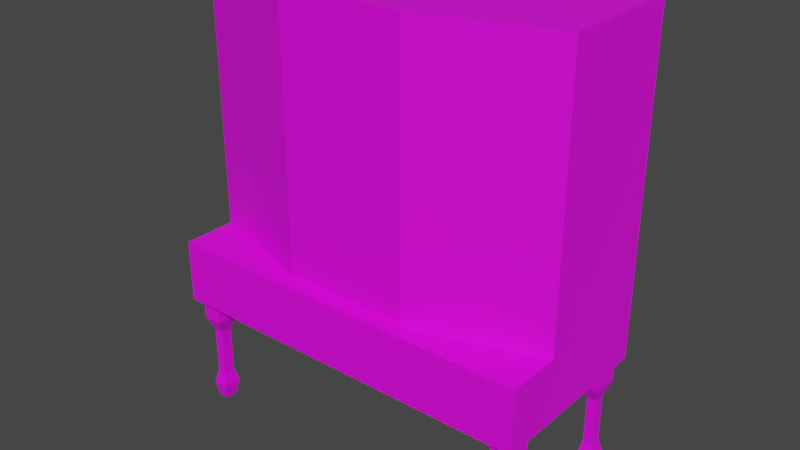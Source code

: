 # Source: dispcab1.blend  (saved by Blender 2.92.15; exported with 4.5.12 LTS)
import bpy
from mathutils import Matrix  # noqa: F401  (used for matrix-valued properties, if any)

bpy.ops.wm.read_factory_settings(use_empty=True)
scene = bpy.context.scene
scene.name = 'Scene'

# ---- collections
col_collection = bpy.data.collections.new('Collection'); scene.collection.children.link(col_collection)

# ---- images (referenced by path relative to the original .blend; pixels are not part of the script)
import os
ASSET_DIR = os.environ.get("B2B_ASSET_DIR", "")  # directory of the original .blend (textures are referenced by path, not embedded)
HERE = os.path.dirname(os.path.abspath(__file__))  # packed textures are extracted next to this script under _unpacked/

def load_image(name, relpath, width, height, colorspace="sRGB"):
    """Load a texture the original file referenced (path relative to the .blend, or extracted next to this script)."""
    p = next((c for c in (os.path.join(HERE, relpath), os.path.join(ASSET_DIR, relpath)) if relpath and os.path.exists(c)), "")
    if p:
        img = bpy.data.images.load(p, check_existing=True)
        img.name = name
    else:  # same state as the original file: an image datablock whose file is absent (Cycles renders it pink)
        img = bpy.data.images.new(name, width, height)
        img.source = "FILE"
        img.filepath = "//" + (relpath or name)
    img.colorspace_settings.name = colorspace
    return img
img_dincab6_png = load_image('dincab6.png', 'dincab6.png', 1024, 1024, 'sRGB')

# ---- materials (node trees are filled in below, after node groups)
mat_dincab6 = bpy.data.materials.new('dincab6')
mat_dincab6.use_transparent_shadow = False
mat_glass = bpy.data.materials.new('glass')
mat_glass.use_transparent_shadow = False

# ---- material node trees
mat_dincab6.use_nodes = True; mat_dincab6.node_tree.nodes.clear()
_N = mat_dincab6.node_tree.nodes; _L = mat_dincab6.node_tree.links
n0 = _N.new('ShaderNodeBsdfPrincipled'); n0.name = 'Principled BSDF'; n0.location = (10, 300)
n0.distribution = 'GGX'
n0.subsurface_method = 'BURLEY'
n0.inputs[3].default_value = 1.45
n0.inputs[27].default_value = (0.0, 0.0, 0.0, 1.0)
n0.inputs[28].default_value = 1.0
n1 = _N.new('ShaderNodeOutputMaterial'); n1.name = 'Material Output'; n1.location = (300, 300)
n2 = _N.new('ShaderNodeTexImage'); n2.name = 'Image Texture'; n2.location = (-280, 280)
n2.image = img_dincab6_png
_L.new(n0.outputs[0], n1.inputs[0])
_L.new(n2.outputs[0], n0.inputs[0])
n1.is_active_output = True
mat_glass.use_nodes = True; mat_glass.node_tree.nodes.clear()
_N = mat_glass.node_tree.nodes; _L = mat_glass.node_tree.links
n0 = _N.new('ShaderNodeBsdfPrincipled'); n0.name = 'Principled BSDF'; n0.location = (10, 300)
n0.distribution = 'GGX'
n0.subsurface_method = 'BURLEY'
n0.inputs[3].default_value = 1.45
n0.inputs[27].default_value = (0.0, 0.0, 0.0, 1.0)
n0.inputs[28].default_value = 1.0
n1 = _N.new('ShaderNodeOutputMaterial'); n1.name = 'Material Output'; n1.location = (300, 300)
n2 = _N.new('ShaderNodeTexImage'); n2.name = 'Image Texture'; n2.location = (-280, 280)
_L.new(n0.outputs[0], n1.inputs[0])
_L.new(n2.outputs[0], n0.inputs[0])
n1.is_active_output = True

# ---- world
world_world = bpy.data.worlds.new('World'); scene.world = world_world
world_world.use_nodes = True; world_world.node_tree.nodes.clear()
_N = world_world.node_tree.nodes; _L = world_world.node_tree.links
n0 = _N.new('ShaderNodeOutputWorld'); n0.name = 'World Output'; n0.location = (300, 300)
n1 = _N.new('ShaderNodeBackground'); n1.name = 'Background'; n1.location = (10, 300)
n1.inputs[0].default_value = (0.05088, 0.05088, 0.05088, 1.0)
_L.new(n1.outputs[0], n0.inputs[0])
n0.is_active_output = True
world_world.color = (0.05088, 0.05088, 0.05088)
world_world.use_sun_shadow = False
world_world.sun_shadow_jitter_overblur = 0.0

# ---- meshes
me_cube = bpy.data.meshes.new('Cube')
me_cube.from_pydata([(-2.1, -1.0, 2.0), (-2.1, 1.0, 2.0), (-2.1, 1.0, 5.0), (2.1, -1.0, 2.0), (2.1, 1.0, 2.0), (2.1, 1.0, 5.0), (-2.1, 1.0, 1.3), (-2.1, -1.0, 1.3), (2.1, 1.0, 1.3), (2.1, -1.0, 1.3), (-2.1, -0.3937, 2.0), (-2.1, -0.3937, 5.0), (2.1, -0.3937, 5.0), (2.1, -0.3937, 2.0), (-0.7, -0.8465, 2.0), (0.7, -0.8465, 2.0), (0.7, -0.8465, 5.0), (-0.7, -0.8465, 5.0), (2.1, 0.8479, 2.152), (2.1, 0.8479, 4.848), (2.1, -0.2578, 4.848), (2.1, -0.2578, 2.152), (-2.1, -0.2578, 4.848), (-2.1, 0.8479, 4.848), (-2.1, 0.8479, 2.152), (-2.1, -0.2578, 2.152), (0.8447, -0.7997, 2.152), (1.955, -0.4405, 2.152), (1.955, -0.4405, 4.848), (0.8447, -0.7997, 4.848), (-1.955, -0.4405, 2.152), (-0.8447, -0.7997, 2.152), (-0.8447, -0.7997, 4.848), (-1.955, -0.4405, 4.848), (-0.5479, -0.8465, 2.418), (0.5479, -0.8465, 2.418), (0.5479, -0.8465, 4.848), (-0.5479, -0.8465, 4.848), (1.955, 0.8479, 4.848), (1.955, 0.8479, 2.152), (1.955, -0.3061, 2.152), (1.955, -0.3061, 4.848), (-1.96, -0.3061, 4.848), (-1.96, 0.8479, 4.848), (-1.96, -0.3061, 2.152), (-1.96, 0.8479, 2.152), (0.7801, -0.7182, 2.152), (0.7801, -0.7182, 4.848), (-0.7801, -0.7182, 2.152), (-0.7801, -0.7182, 4.848), (-0.5479, -0.7548, 2.152), (-0.5479, -0.7548, 4.848), (0.5479, -0.7548, 4.848), (1.955, 0.8479, 3.354), (1.955, -0.3061, 3.354), (-1.96, -0.3061, 3.354), (-1.96, 0.8479, 3.354), (0.7801, -0.7182, 3.354), (-0.7801, -0.7182, 3.354), (-0.5479, -0.7548, 3.354), (0.5479, -0.7548, 3.354), (1.955, -0.3061, 3.461), (1.955, 0.8479, 3.461), (-1.96, 0.8479, 3.461), (-1.96, -0.3061, 3.461), (-0.5479, -0.7548, 3.461), (0.5479, -0.7548, 3.461), (-0.7801, -0.7182, 3.461), (0.7801, -0.7182, 3.461), (-2.037, 0.6345, 1.3), (-1.816, 0.6345, 1.3), (-2.037, 0.9046, 1.3), (-1.816, 0.9046, 1.3), (-1.985, 0.6974, 0.0009801), (-1.867, 0.6974, 0.0009801), (-1.985, 0.8417, 0.0009801), (-1.867, 0.8417, 0.0009801), (-2.037, 0.6345, 1.048), (-1.816, 0.6345, 1.048), (-1.816, 0.9046, 1.048), (-2.037, 0.9046, 1.048), (-1.978, 0.7062, 0.8795), (-1.874, 0.7062, 0.8795), (-1.874, 0.8329, 0.8795), (-1.978, 0.8329, 0.8795), (-1.978, 0.7062, 0.3417), (-1.874, 0.7062, 0.3417), (-1.874, 0.8329, 0.3417), (-1.978, 0.8329, 0.3417), (-2.011, 0.6656, 0.1767), (-1.841, 0.6656, 0.1767), (-1.841, 0.8735, 0.1767), (-2.011, 0.8735, 0.1767), (1.816, 0.6345, 1.3), (2.038, 0.6345, 1.3), (1.816, 0.9046, 1.3), (2.038, 0.9046, 1.3), (1.868, 0.6974, 0.0009801), (1.986, 0.6974, 0.0009801), (1.868, 0.8417, 0.0009801), (1.986, 0.8417, 0.0009801), (1.816, 0.6345, 1.048), (2.038, 0.6345, 1.048), (2.038, 0.9046, 1.048), (1.816, 0.9046, 1.048), (1.875, 0.7062, 0.8795), (1.979, 0.7062, 0.8795), (1.979, 0.8329, 0.8795), (1.875, 0.8329, 0.8795), (1.875, 0.7062, 0.3417), (1.979, 0.7062, 0.3417), (1.979, 0.8329, 0.3417), (1.875, 0.8329, 0.3417), (1.842, 0.6656, 0.1767), (2.012, 0.6656, 0.1767), (2.012, 0.8735, 0.1767), (1.842, 0.8735, 0.1767), (1.816, -0.9069, 1.3), (2.038, -0.9069, 1.3), (1.816, -0.6367, 1.3), (2.038, -0.6367, 1.3), (1.868, -0.844, 0.0009801), (1.986, -0.844, 0.0009801), (1.868, -0.6996, 0.0009801), (1.986, -0.6996, 0.0009801), (1.816, -0.9069, 1.048), (2.038, -0.9069, 1.048), (2.038, -0.6367, 1.048), (1.816, -0.6367, 1.048), (1.875, -0.8352, 0.8795), (1.979, -0.8352, 0.8795), (1.979, -0.7084, 0.8795), (1.875, -0.7084, 0.8795), (1.875, -0.8352, 0.3417), (1.979, -0.8352, 0.3417), (1.979, -0.7084, 0.3417), (1.875, -0.7084, 0.3417), (1.842, -0.8757, 0.1767), (2.012, -0.8757, 0.1767), (2.012, -0.6679, 0.1767), (1.842, -0.6679, 0.1767), (-2.037, -0.9069, 1.3), (-1.816, -0.9069, 1.3), (-2.037, -0.6367, 1.3), (-1.816, -0.6367, 1.3), (-1.985, -0.844, 0.0009801), (-1.867, -0.844, 0.0009801), (-1.985, -0.6996, 0.0009801), (-1.867, -0.6996, 0.0009801), (-2.037, -0.9069, 1.048), (-1.816, -0.9069, 1.048), (-1.816, -0.6367, 1.048), (-2.037, -0.6367, 1.048), (-1.978, -0.8352, 0.8795), (-1.874, -0.8352, 0.8795), (-1.874, -0.7084, 0.8795), (-1.978, -0.7084, 0.8795), (-1.978, -0.8352, 0.3417), (-1.874, -0.8352, 0.3417), (-1.874, -0.7084, 0.3417), (-1.978, -0.7084, 0.3417), (-2.011, -0.8757, 0.1767), (-1.841, -0.8757, 0.1767), (-1.841, -0.6679, 0.1767), (-2.011, -0.6679, 0.1767), (-0.5479, -0.7548, 2.418), (-0.5479, -0.7548, 2.418), (0.5479, -0.7548, 2.418), (0.5479, -0.7548, 2.152), (0.5479, -0.7548, 2.418)], [], [(1, 2, 5, 4, 8, 6), (0, 10, 1, 6, 7), (4, 13, 3, 9, 8), (25, 22, 42, 44), (26, 27, 40, 46), (21, 18, 39, 40), (22, 23, 43, 42), (18, 19, 38, 39), (3, 0, 7, 9), (6, 8, 9, 7), (5, 2, 11, 17, 16, 12), (0, 3, 13, 15, 14, 10), (4, 5, 19, 18), (5, 12, 20, 19), (12, 13, 21, 20), (13, 4, 18, 21), (11, 2, 23, 22), (2, 1, 24, 23), (1, 10, 25, 24), (10, 11, 22, 25), (15, 13, 27, 26), (13, 12, 28, 27), (12, 16, 29, 28), (16, 15, 26, 29), (10, 14, 31, 30), (14, 17, 32, 31), (17, 11, 33, 32), (11, 10, 30, 33), (14, 15, 35, 34), (15, 16, 36, 35), (16, 17, 37, 36), (17, 14, 34, 37), (30, 31, 48, 44), (19, 20, 41, 38), (29, 26, 46, 47), (34, 35, 167, 165), (23, 24, 45, 43), (33, 30, 44, 42), (20, 21, 40, 41), (27, 28, 41, 40), (37, 34, 166, 51), (24, 25, 44, 45), (31, 32, 49, 48), (28, 29, 47, 41), (32, 33, 42, 49), (36, 37, 51, 52), (47, 46, 168, 169, 52), (49, 51, 166, 50, 48), (39, 38, 43, 45), (43, 38, 41, 47, 52, 51, 49, 42), (46, 40, 39, 45, 44, 48, 50, 168), (57, 60, 59, 58, 55, 56, 53, 54), (68, 61, 62, 63, 64, 67, 65, 66), (54, 53, 62, 61), (55, 58, 67, 64), (60, 57, 68, 66), (59, 60, 66, 65), (56, 55, 64, 63), (57, 54, 61, 68), (58, 59, 65, 67), (53, 56, 63, 62), (148, 147, 164, 163), (134, 135, 131, 130), (83, 84, 80, 79), (78, 79, 72, 70), (75, 76, 74, 73), (77, 78, 70, 69), (151, 152, 143, 144), (155, 156, 152, 151), (161, 162, 158, 157), (124, 123, 140, 139), (135, 136, 132, 131), (156, 153, 149, 152), (150, 151, 144, 142), (98, 100, 115, 114), (157, 158, 154, 153), (129, 130, 126, 125), (126, 127, 120, 118), (163, 164, 160, 159), (73, 74, 90, 89), (154, 155, 151, 150), (142, 144, 143, 141), (90, 91, 87, 86), (89, 90, 86, 85), (99, 100, 98, 97), (101, 102, 94, 93), (136, 133, 129, 132), (127, 128, 119, 120), (115, 116, 112, 111), (123, 121, 137, 140), (111, 112, 108, 107), (108, 105, 101, 104), (87, 88, 84, 83), (92, 89, 85, 88), (75, 73, 89, 92), (88, 85, 81, 84), (105, 106, 102, 101), (104, 101, 93, 95), (97, 98, 114, 113), (110, 111, 107, 106), (82, 83, 79, 78), (133, 134, 130, 129), (114, 115, 111, 110), (74, 76, 91, 90), (123, 124, 122, 121), (125, 126, 118, 117), (112, 109, 105, 108), (153, 154, 150, 149), (103, 104, 95, 96), (139, 140, 136, 135), (100, 99, 116, 115), (80, 77, 69, 71), (84, 81, 77, 80), (162, 163, 159, 158), (147, 145, 161, 164), (158, 159, 155, 154), (107, 108, 104, 103), (91, 92, 88, 87), (121, 122, 138, 137), (102, 103, 96, 94), (109, 110, 106, 105), (138, 139, 135, 134), (122, 124, 139, 138), (147, 148, 146, 145), (79, 80, 71, 72), (70, 72, 71, 69), (81, 82, 78, 77), (137, 138, 134, 133), (76, 75, 92, 91), (128, 125, 117, 119), (132, 129, 125, 128), (118, 120, 119, 117), (116, 113, 109, 112), (99, 97, 113, 116), (131, 132, 128, 127), (152, 149, 141, 143), (113, 114, 110, 109), (145, 146, 162, 161), (130, 131, 127, 126), (94, 96, 95, 93), (140, 137, 133, 136), (146, 148, 163, 162), (164, 161, 157, 160), (160, 157, 153, 156), (85, 86, 82, 81), (159, 160, 156, 155), (149, 150, 142, 141), (86, 87, 83, 82), (106, 107, 103, 102), (167, 169, 168, 50, 166, 165), (169, 35, 36, 52)])
_uv = me_cube.uv_layers.new(name='UVMap')
_uv.uv.foreach_set('vector', [0.375, 0.25, 0.625, 0.25, 0.625, 0.5, 0.375, 0.5, 0.375, 0.5, 0.375, 0.25, 0.375, 0.0, 0.375, 0.05201, 0.375, 0.25, 0.375, 0.25, 0.375, 0.0, 0.375, 0.5, 0.375, 0.698, 0.375, 0.75, 0.375, 0.75, 0.375, 0.5, 0.397, 0.9089, 0.8258, 0.7047, 0.8258, 0.7047, 0.397, 0.9089, 0.3908, 0.8216, 0.3888, 0.7575, 0.3888, 0.7575, 0.3908, 0.8216, 0.3877, 0.6783, 0.3877, 0.5223, 0.3877, 0.5223, 0.3877, 0.6783, 0.8258, 0.7047, 0.6362, 0.3079, 0.6362, 0.3079, 0.8258, 0.7047, 0.3877, 0.5223, 0.6123, 0.5266, 0.6123, 0.5266, 0.3877, 0.5223, 1.0, 1.0, 0.0, 1.0, 7.036e-08, 0.0, 1.0, 4.221e-07, 0.125, 0.5, 0.375, 0.5, 0.375, 0.75, 0.125, 0.75, 0.625, 0.5, 0.875, 0.5, 0.875, 0.75, 0.7917, 0.75, 0.7083, 0.75, 0.625, 0.75, 0.375, 1.0, 0.375, 0.75, 0.375, 0.75, 0.375, 0.8333, 0.375, 0.9167, 0.375, 1.0, 0.8066, 0.1055, 0.8066, 0.9102, 0.7033, 0.8106, 0.7033, 0.2089, 0.8066, 0.9102, 0.1934, 0.9102, 0.2967, 0.8106, 0.7033, 0.8106, 0.1934, 0.9102, 0.1934, 0.1055, 0.2967, 0.2089, 0.2967, 0.8106, 0.1934, 0.1055, 0.8066, 0.1055, 0.7033, 0.2089, 0.2967, 0.2089, 0.7988, 0.918, 0.2109, 0.918, 0.3143, 0.8185, 0.6955, 0.8185, 0.2109, 0.918, 0.2109, 0.0957, 0.3143, 0.2108, 0.3143, 0.8185, 0.2109, 0.0957, 0.7988, 0.0957, 0.6955, 0.2108, 0.3143, 0.2108, 0.7988, 0.0957, 0.7988, 0.918, 0.6955, 0.8185, 0.6955, 0.2108, 0.1934, 0.1055, 0.8066, 0.1055, 0.7033, 0.2089, 0.2967, 0.2089, 0.8066, 0.1055, 0.8066, 0.9102, 0.7033, 0.8106, 0.7033, 0.2089, 0.8066, 0.9102, 0.1934, 0.9102, 0.2967, 0.8106, 0.7033, 0.8106, 0.1934, 0.9102, 0.1934, 0.1055, 0.2967, 0.2089, 0.2967, 0.8106, 0.2109, 0.0957, 0.7988, 0.0957, 0.6955, 0.2108, 0.3143, 0.2108, 0.7988, 0.0957, 0.7988, 0.918, 0.6955, 0.8185, 0.6955, 0.2108, 0.7988, 0.918, 0.2109, 0.918, 0.3143, 0.8185, 0.6955, 0.8185, 0.2109, 0.918, 0.2109, 0.0957, 0.3143, 0.2108, 0.3143, 0.8185, 0.1953, 0.08594, 0.8164, 0.08594, 0.7078, 0.2, 0.3039, 0.2, 0.8164, 0.08594, 0.8164, 0.9141, 0.7078, 0.8067, 0.7078, 0.2, 0.8164, 0.9141, 0.1953, 0.9141, 0.3039, 0.8067, 0.7078, 0.8067, 0.1953, 0.9141, 0.1953, 0.08594, 0.3039, 0.2, 0.3039, 0.8067, 0.3992, 0.9798, 0.3972, 0.9157, 0.3972, 0.9157, 0.3992, 0.9798, 0.6123, 0.5266, 0.6123, 0.7208, 0.6123, 0.7208, 0.6123, 0.5266, 0.6839, 0.7531, 0.3908, 0.8216, 0.3908, 0.8216, 0.6839, 0.7531, 0.395, 0.9003, 0.393, 0.837, 0.393, 0.837, 0.395, 0.9003, 0.6362, 0.3079, 0.3911, 0.3285, 0.3911, 0.3285, 0.6362, 0.3079, 0.8421, 0.7616, 0.3992, 0.9798, 0.3992, 0.9798, 0.8421, 0.7616, 0.6123, 0.7208, 0.3877, 0.6783, 0.3877, 0.6783, 0.6123, 0.7208, 0.3888, 0.7575, 0.6198, 0.7511, 0.6198, 0.7511, 0.3888, 0.7575, 0.7626, 0.7573, 0.395, 0.9003, 0.4313, 0.8862, 0.7626, 0.7573, 0.3911, 0.3285, 0.397, 0.9089, 0.397, 0.9089, 0.3911, 0.3285, 0.3972, 0.9157, 0.7781, 0.7596, 0.7781, 0.7596, 0.3972, 0.9157, 0.6198, 0.7511, 0.6839, 0.7531, 0.6839, 0.7531, 0.6198, 0.7511, 0.7781, 0.7596, 0.8421, 0.7616, 0.8421, 0.7616, 0.7781, 0.7596, 0.6994, 0.7553, 0.7626, 0.7573, 0.7626, 0.7573, 0.6994, 0.7553, 0.6839, 0.7531, 0.3908, 0.8216, 0.393, 0.837, 0.4233, 0.829, 0.6994, 0.7553, 0.7781, 0.7596, 0.7626, 0.7573, 0.4313, 0.8862, 0.395, 0.9003, 0.3972, 0.9157, 0.3877, 0.5223, 0.6123, 0.5266, 0.6362, 0.3079, 0.3911, 0.3285, 0.0, 0.0, 0.0, 0.0, 0.0, 0.0, 0.0, 0.0, 0.0, 0.0, 0.0, 0.0, 0.0, 0.0, 0.0, 0.0, 0.0, 0.0, 0.0, 0.0, 0.0, 0.0, 0.0, 0.0, 0.0, 0.0, 0.0, 0.0, 0.0, 0.0, 0.0, 0.0, 0.0, 0.0, 0.0, 0.0, 0.0, 0.0, 0.0, 0.0, 0.0, 0.0, 0.0, 0.0, 0.0, 0.0, 0.0, 0.0, 0.0, 0.0, 0.0, 0.0, 0.0, 0.0, 0.0, 0.0, 0.0, 0.0, 0.0, 0.0, 0.0, 0.0, 0.0, 0.0, 0.0, 0.0, 0.0, 0.0, 0.0, 0.0, 0.0, 0.0, 0.0, 0.0, 0.0, 0.0, 0.0, 0.0, 0.0, 0.0, 0.0, 0.0, 0.0, 0.0, 0.0, 0.0, 0.0, 0.0, 0.0, 0.0, 0.0, 0.0, 0.0, 0.0, 0.0, 0.0, 0.0, 0.0, 0.0, 0.0, 0.0, 0.0, 0.0, 0.0, 0.0, 0.0, 0.0, 0.0, 0.0, 0.0, 0.0, 0.0, 0.0, 0.0, 0.0, 0.0, 0.0, 0.0, 0.0, 0.0, 0.0, 0.0, 0.0, 0.0, 0.0, 0.0, 0.0, 0.0, 0.0, 0.3125, 0.0, 0.375, 0.2, 0.375, 0.2, 0.3125, 0.4, 0.3125, 0.4, 0.375, 0.6, 0.375, 0.6, 0.3125, 0.6, 0.3125, 0.6, 0.375, 0.8, 0.375, 0.8, 0.3125, 0.8, 0.3125, 0.8, 0.375, 1.0, 0.375, 1.0, 0.3125, 0.0, 0.375, 0.0, 0.3125, 1.0, 0.3125, 1.0, 0.375, 0.8, 0.3125, 0.8, 0.375, 1.0, 0.375, 1.0, 0.3125, 0.8, 0.3125, 0.8, 0.375, 1.0, 0.375, 1.0, 0.3125, 0.6, 0.3125, 0.6, 0.375, 0.8, 0.375, 0.8, 0.3125, 0.2, 0.3125, 0.2, 0.375, 0.4, 0.375, 0.4, 0.3125, 0.0, 0.3125, 0.0, 0.375, 0.2, 0.375, 0.2, 0.3125, 0.4, 0.3125, 0.4, 0.375, 0.6, 0.375, 0.6, 0.3125, 0.6, 0.3125, 0.6, 0.375, 0.8, 0.375, 0.8, 0.3125, 0.8, 0.3125, 0.8, 0.375, 1.0, 0.375, 1.0, 0.3125, 0.0, 0.3125, 0.0, 0.375, 0.2, 0.375, 0.2, 0.3125, 0.4, 0.3125, 0.4, 0.375, 0.6, 0.375, 0.6, 0.3125, 0.6, 0.3125, 0.6, 0.375, 0.8, 0.375, 0.8, 0.3125, 0.8, 0.3125, 0.8, 0.375, 1.0, 0.375, 1.0, 0.3125, 0.2, 0.3125, 0.2, 0.375, 0.4, 0.375, 0.4, 0.3125, 0.0, 0.3125, 0.0, 0.375, 0.2, 0.375, 0.2, 0.3125, 0.6, 0.3125, 0.6, 0.375, 0.8, 0.375, 0.8, 0.3125, 1.0, 0.375, 0.0, 0.375, 0.0, 0.3125, 1.0, 0.3125, 0.2, 0.3125, 0.2, 0.375, 0.4, 0.375, 0.4, 0.3125, 0.2, 0.3125, 0.2, 0.375, 0.4, 0.375, 0.4, 0.3125, 0.0, 0.375, 0.0, 0.3125, 1.0, 0.3125, 1.0, 0.375, 0.8, 0.3125, 0.8, 0.375, 1.0, 0.375, 1.0, 0.3125, 0.4, 0.3125, 0.4, 0.375, 0.6, 0.375, 0.6, 0.3125, 0.8, 0.3125, 0.8, 0.375, 1.0, 0.375, 1.0, 0.3125, 0.2, 0.3125, 0.2, 0.375, 0.4, 0.375, 0.4, 0.3125, 0.0, 0.3125, 0.0, 0.375, 0.2, 0.375, 0.2, 0.3125, 0.4, 0.3125, 0.4, 0.375, 0.6, 0.375, 0.6, 0.3125, 0.6, 0.3125, 0.6, 0.375, 0.8, 0.375, 0.8, 0.3125, 0.4, 0.3125, 0.4, 0.375, 0.6, 0.375, 0.6, 0.3125, 0.2, 0.3125, 0.2, 0.375, 0.4, 0.375, 0.4, 0.3125, 0.0, 0.3125, 0.0, 0.375, 0.2, 0.375, 0.2, 0.3125, 0.4, 0.3125, 0.4, 0.375, 0.6, 0.375, 0.6, 0.3125, 0.6, 0.3125, 0.6, 0.375, 0.8, 0.375, 0.8, 0.3125, 0.8, 0.3125, 0.8, 0.375, 1.0, 0.375, 1.0, 0.3125, 0.0, 0.3125, 0.0, 0.375, 0.2, 0.375, 0.2, 0.3125, 0.4, 0.3125, 0.4, 0.375, 0.6, 0.375, 0.6, 0.3125, 0.6, 0.3125, 0.6, 0.375, 0.8, 0.375, 0.8, 0.3125, 0.4, 0.3125, 0.4, 0.375, 0.6, 0.375, 0.6, 0.3125, 0.2, 0.3125, 0.2, 0.375, 0.4, 0.375, 0.4, 0.3125, 0.0, 0.3125, 0.0, 0.375, 0.2, 0.375, 0.2, 0.3125, 0.0, 0.375, 0.0, 0.3125, 1.0, 0.3125, 1.0, 0.375, 0.8, 0.3125, 0.8, 0.375, 1.0, 0.375, 1.0, 0.3125, 0.4, 0.3125, 0.4, 0.375, 0.6, 0.375, 0.6, 0.3125, 0.6, 0.3125, 0.6, 0.375, 0.8, 0.375, 0.8, 0.3125, 0.8, 0.3125, 0.8, 0.375, 1.0, 0.375, 1.0, 0.3125, 0.2, 0.3125, 0.2, 0.375, 0.4, 0.375, 0.4, 0.3125, 0.0, 0.3125, 0.0, 0.375, 0.2, 0.375, 0.2, 0.3125, 0.8, 0.3125, 0.8, 0.375, 1.0, 0.375, 1.0, 0.3125, 0.6, 0.3125, 0.6, 0.375, 0.8, 0.375, 0.8, 0.3125, 0.2, 0.3125, 0.2, 0.375, 0.4, 0.375, 0.4, 0.3125, 0.0, 0.3125, 0.0, 0.375, 0.2, 0.375, 0.2, 0.3125, 0.4, 0.3125, 0.4, 0.375, 0.6, 0.375, 0.6, 0.3125, 0.6, 0.3125, 0.6, 0.375, 0.8, 0.375, 0.8, 0.3125, 0.2, 0.3125, 0.2, 0.375, 0.4, 0.375, 0.4, 0.3125, 0.0, 0.3125, 0.0, 0.375, 0.2, 0.375, 0.2, 0.3125, 0.8, 0.3125, 0.8, 0.375, 1.0, 0.375, 1.0, 0.3125, 0.4, 0.3125, 0.4, 0.375, 0.6, 0.375, 0.6, 0.3125, 0.2, 0.3125, 0.2, 0.375, 0.4, 0.375, 0.4, 0.3125, 0.0, 0.3125, 0.0, 0.375, 0.2, 0.375, 0.2, 0.3125, 0.0, 0.375, 0.0, 0.3125, 1.0, 0.3125, 1.0, 0.375, 0.8, 0.3125, 0.8, 0.375, 1.0, 0.375, 1.0, 0.3125, 1.0, 0.375, 0.0, 0.375, 0.0, 0.3125, 1.0, 0.3125, 0.6, 0.3125, 0.6, 0.375, 0.8, 0.375, 0.8, 0.3125, 0.2, 0.3125, 0.2, 0.375, 0.4, 0.375, 0.4, 0.3125, 0.0, 0.3125, 0.0, 0.375, 0.2, 0.375, 0.2, 0.3125, 0.8, 0.3125, 0.8, 0.375, 1.0, 0.375, 1.0, 0.3125, 0.6, 0.3125, 0.6, 0.375, 0.8, 0.375, 0.8, 0.3125, 1.0, 0.375, 0.0, 0.375, 0.0, 0.3125, 1.0, 0.3125, 0.2, 0.3125, 0.2, 0.375, 0.4, 0.375, 0.4, 0.3125, 0.0, 0.3125, 0.0, 0.375, 0.2, 0.375, 0.2, 0.3125, 0.6, 0.3125, 0.6, 0.375, 0.8, 0.375, 0.8, 0.3125, 0.8, 0.3125, 0.8, 0.375, 1.0, 0.375, 1.0, 0.3125, 0.2, 0.3125, 0.2, 0.375, 0.4, 0.375, 0.4, 0.3125, 0.0, 0.3125, 0.0, 0.375, 0.2, 0.375, 0.2, 0.3125, 0.6, 0.3125, 0.6, 0.375, 0.8, 0.375, 0.8, 0.3125, 1.0, 0.375, 0.0, 0.375, 0.0, 0.3125, 1.0, 0.3125, 0.2, 0.3125, 0.2, 0.375, 0.4, 0.375, 0.4, 0.3125, 0.0, 0.3125, 0.0, 0.375, 0.2, 0.375, 0.2, 0.3125, 0.2, 0.3125, 0.2, 0.375, 0.4, 0.375, 0.4, 0.3125, 0.4, 0.3125, 0.4, 0.375, 0.6, 0.375, 0.6, 0.3125, 0.4, 0.3125, 0.4, 0.375, 0.6, 0.375, 0.6, 0.3125, 0.4, 0.3125, 0.4, 0.375, 0.6, 0.375, 0.6, 0.3125, 0.8, 0.3125, 0.8, 0.375, 1.0, 0.375, 1.0, 0.3125, 0.4, 0.3125, 0.4, 0.375, 0.6, 0.375, 0.6, 0.3125, 0.6, 0.3125, 0.6, 0.375, 0.8, 0.375, 0.8, 0.3125, 0.393, 0.837, 0.4233, 0.829, 0.393, 0.837, 0.0, 0.0, 0.4313, 0.8862, 0.395, 0.9003, 0.4233, 0.829, 0.393, 0.837, 0.6994, 0.7553, 0.6994, 0.7553])
me_cube.materials.append(mat_dincab6)
me_cube.use_remesh_fix_poles = True
me_cube.use_remesh_preserve_attributes = False
me_cube.use_mirror_vertex_groups = False
me_cube.update()
me_cube_003 = bpy.data.meshes.new('Cube.003')
me_cube_003.from_pydata([(2.1, 0.8479, 2.152), (2.1, 0.8479, 4.848), (2.1, -0.2578, 4.848), (2.1, -0.2578, 2.152), (-2.1, -0.2578, 4.848), (-2.1, 0.8479, 4.848), (-2.1, 0.8479, 2.152), (-2.1, -0.2578, 2.152), (-0.5479, -0.8465, 2.418), (0.5479, -0.8465, 2.418), (0.5479, -0.8465, 4.848), (-0.5479, -0.8465, 4.848)], [], [(7, 4, 5, 6), (8, 9, 10, 11), (2, 3, 0, 1)])
_uv = me_cube_003.uv_layers.new(name='UVMap')
_uv.uv.foreach_set('vector', [0.0, 0.0, 0.0, 0.0, 0.0, 0.0, 0.0, 0.0, 0.0, 0.0, 0.0, 0.0, 0.0, 0.0, 0.0, 0.0, 0.0, 0.0, 0.0, 0.0, 0.0, 0.0, 0.0, 0.0])
me_cube_003.materials.append(mat_glass)
me_cube_003.use_remesh_fix_poles = True
me_cube_003.use_remesh_preserve_attributes = False
me_cube_003.use_mirror_vertex_groups = False
me_cube_003.update()
me_cube_004 = bpy.data.meshes.new('Cube.004')
me_cube_004.from_pydata([(-1.955, -0.4405, 2.152), (-0.8447, -0.7997, 2.152), (-0.8447, -0.7997, 4.848), (-1.955, -0.4405, 4.848), (-1.96, -0.3061, 4.848), (-1.96, -0.3061, 2.152), (-0.7801, -0.7182, 2.152), (-0.7801, -0.7182, 4.848), (-1.913, -0.4543, 2.197), (-0.8874, -0.7859, 2.197), (-0.8874, -0.7859, 4.803), (-1.913, -0.4543, 4.803), (-0.8225, -0.7034, 2.197), (-1.918, -0.3209, 2.197), (-1.918, -0.3209, 4.803), (-0.8225, -0.7034, 4.803)], [], [(14, 15, 10, 11), (13, 14, 11, 8), (6, 7, 2, 1), (7, 4, 3, 2), (4, 5, 0, 3), (5, 6, 1, 0), (0, 1, 9, 8), (1, 2, 10, 9), (2, 3, 11, 10), (3, 0, 8, 11), (6, 5, 13, 12), (5, 4, 14, 13), (4, 7, 15, 14), (7, 6, 12, 15), (15, 12, 9, 10), (12, 13, 8, 9), (11, 8, 9, 10)])
me_cube_004.polygons.foreach_set('material_index', [0, 0, 0, 0, 0, 0, 0, 0, 0, 0, 0, 0, 0, 0, 0, 0, 1])
_uv = me_cube_004.uv_layers.new(name='UVMap')
_uv.uv.foreach_set('vector', [0.0, 0.0, 0.0, 0.0, 0.0, 0.0, 0.0, 0.0, 0.0, 0.0, 0.0, 0.0, 0.0, 0.0, 0.0, 0.0, 0.0, 0.0, 0.0, 0.0, 0.0, 0.0, 0.0, 0.0, 0.0, 0.0, 0.0, 0.0, 0.0, 0.0, 0.0, 0.0, 0.0, 0.0, 0.0, 0.0, 0.0, 0.0, 0.0, 0.0, 0.0, 0.0, 0.0, 0.0, 0.0, 0.0, 0.0, 0.0, 0.0, 0.0, 0.0, 0.0, 0.0, 0.0, 0.0, 0.0, 0.0, 0.0, 0.0, 0.0, 0.0, 0.0, 0.0, 0.0, 0.0, 0.0, 0.0, 0.0, 0.0, 0.0, 0.0, 0.0, 0.0, 0.0, 0.0, 0.0, 0.0, 0.0, 0.0, 0.0, 0.0, 0.0, 0.0, 0.0, 0.0, 0.0, 0.0, 0.0, 0.0, 0.0, 0.0, 0.0, 0.0, 0.0, 0.0, 0.0, 0.0, 0.0, 0.0, 0.0, 0.0, 0.0, 0.0, 0.0, 0.0, 0.0, 0.0, 0.0, 0.0, 0.0, 0.0, 0.0, 0.0, 0.0, 0.0, 0.0, 0.0, 0.0, 0.0, 0.0, 0.0, 0.0, 0.0, 0.0, 0.0, 0.0, 0.0, 0.0, 0.0, 0.0, 0.0, 0.0, 0.0, 0.0, 0.0, 0.0])
me_cube_004.materials.append(mat_dincab6)
me_cube_004.materials.append(mat_glass)
me_cube_004.use_remesh_fix_poles = True
me_cube_004.use_remesh_preserve_attributes = False
me_cube_004.use_mirror_vertex_groups = False
me_cube_004.update()
me_cube_005 = bpy.data.meshes.new('Cube.005')
me_cube_005.from_pydata([(0.8447, -0.7997, 2.152), (1.955, -0.4405, 2.152), (1.955, -0.4405, 4.848), (0.8447, -0.7997, 4.848), (1.955, -0.3061, 2.152), (1.955, -0.3061, 4.848), (0.7801, -0.7182, 2.152), (0.7801, -0.7182, 4.848), (0.8874, -0.7859, 2.197), (1.913, -0.4543, 2.197), (1.913, -0.4543, 4.803), (0.8874, -0.7859, 4.803), (0.8225, -0.7033, 4.803), (1.912, -0.321, 4.803), (1.912, -0.321, 2.197), (0.8225, -0.7033, 2.197)], [], [(12, 13, 10, 11), (15, 12, 11, 8), (4, 5, 2, 1), (5, 7, 3, 2), (7, 6, 0, 3), (6, 4, 1, 0), (0, 1, 9, 8), (1, 2, 10, 9), (2, 3, 11, 10), (3, 0, 8, 11), (7, 5, 13, 12), (5, 4, 14, 13), (4, 6, 15, 14), (6, 7, 12, 15), (13, 14, 9, 10), (14, 15, 8, 9), (11, 8, 9, 10)])
me_cube_005.polygons.foreach_set('material_index', [0, 0, 0, 0, 0, 0, 0, 0, 0, 0, 0, 0, 0, 0, 0, 0, 1])
_uv = me_cube_005.uv_layers.new(name='UVMap')
_uv.uv.foreach_set('vector', [0.0, 0.0, 0.0, 0.0, 0.0, 0.0, 0.0, 0.0, 0.0, 0.0, 0.0, 0.0, 0.0, 0.0, 0.0, 0.0, 0.0, 0.0, 0.0, 0.0, 0.0, 0.0, 0.0, 0.0, 0.0, 0.0, 0.0, 0.0, 0.0, 0.0, 0.0, 0.0, 0.0, 0.0, 0.0, 0.0, 0.0, 0.0, 0.0, 0.0, 0.0, 0.0, 0.0, 0.0, 0.0, 0.0, 0.0, 0.0, 0.0, 0.0, 0.0, 0.0, 0.0, 0.0, 0.0, 0.0, 0.0, 0.0, 0.0, 0.0, 0.0, 0.0, 0.0, 0.0, 0.0, 0.0, 0.0, 0.0, 0.0, 0.0, 0.0, 0.0, 0.0, 0.0, 0.0, 0.0, 0.0, 0.0, 0.0, 0.0, 0.0, 0.0, 0.0, 0.0, 0.0, 0.0, 0.0, 0.0, 0.0, 0.0, 0.0, 0.0, 0.0, 0.0, 0.0, 0.0, 0.0, 0.0, 0.0, 0.0, 0.0, 0.0, 0.0, 0.0, 0.0, 0.0, 0.0, 0.0, 0.0, 0.0, 0.0, 0.0, 0.0, 0.0, 0.0, 0.0, 0.0, 0.0, 0.0, 0.0, 0.0, 0.0, 0.0, 0.0, 0.0, 0.0, 0.0, 0.0, 0.0, 0.0, 0.0, 0.0, 0.0, 0.0, 0.0, 0.0])
me_cube_005.materials.append(mat_dincab6)
me_cube_005.materials.append(mat_glass)
me_cube_005.use_remesh_fix_poles = True
me_cube_005.use_remesh_preserve_attributes = False
me_cube_005.use_mirror_vertex_groups = False
me_cube_005.update()

# ---- objects
ob_aa = bpy.data.objects.new('aa', me_cube)
ob_glas = bpy.data.objects.new('glas', me_cube_003)
ob_dorl = bpy.data.objects.new('dorl', me_cube_004)
ob_dorr = bpy.data.objects.new('dorr', me_cube_005)

# ---- transforms, parenting, visibility, modifiers, constraints
ob_aa.location = (0.0, 0.0, 0.0)
ob_aa.lineart.crease_threshold = 0.0
ob_glas.location = (0.0, 0.0, 0.0)
ob_glas.lineart.crease_threshold = 0.0
ob_dorl.location = (0.0, 0.0, 0.0)
ob_dorl.show_wire = True
ob_dorl.lineart.crease_threshold = 0.0
ob_dorr.location = (0.0, 0.0, 0.0)
ob_dorr.show_wire = True
ob_dorr.lineart.crease_threshold = 0.0

# ---- collection membership
col_collection.objects.link(ob_aa)
col_collection.objects.link(ob_glas)
col_collection.objects.link(ob_dorl)
col_collection.objects.link(ob_dorr)

# ---- scene / render settings (as saved in the file)
scene.frame_start = 1; scene.frame_end = 250; scene.frame_set(1)
scene.render.engine = 'BLENDER_EEVEE_NEXT'
scene.cycles.use_denoising = False
scene.cycles.samples = 128
scene.cycles.sampling_pattern = 'TABULATED_SOBOL'
scene.cycles.use_adaptive_sampling = False
scene.cycles.use_light_tree = False
scene.view_settings.view_transform = 'Filmic'
bpy.context.view_layer.update()

# ---- added for rendering (the .blend has no active camera and no usable light): camera, sun
cam_auto = bpy.data.cameras.new('AutoCamera')
cam_auto.lens = 50.0
cam_auto.sensor_width = 36.0
cam_auto.clip_end = 1000.0
ob_auto_camera = bpy.data.objects.new('AutoCamera', cam_auto)
scene.collection.objects.link(ob_auto_camera)
ob_auto_camera.location = (6.31802, -7.58162, 7.5549)
ob_auto_camera.rotation_euler = (1.09748, -7.21219e-08, 0.694738)
scene.camera = ob_auto_camera
light_auto_sun = bpy.data.lights.new('AutoSun', 'SUN')
light_auto_sun.energy = 3.0
light_auto_sun.angle = 0.0523599
ob_auto_sun = bpy.data.objects.new('AutoSun', light_auto_sun)
scene.collection.objects.link(ob_auto_sun)
ob_auto_sun.rotation_euler = (0.872665, 0.174533, 0.523599)
bpy.context.view_layer.update()
